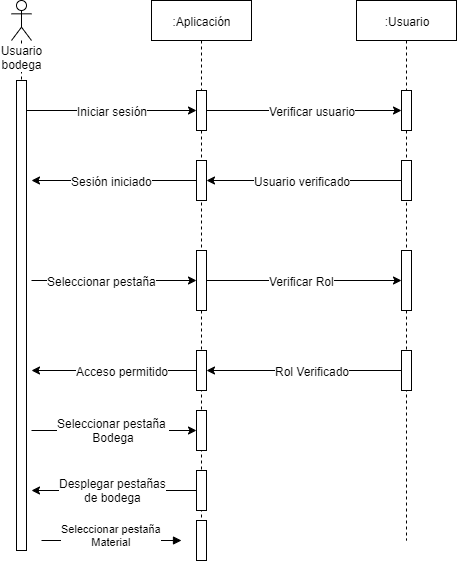

The diagram above was exported from draw.io. Its source (the exported page's mxGraphModel, read from the mxfile embedded in the PNG):
<mxGraphModel dx="1038" dy="531" grid="1" gridSize="10" guides="1" tooltips="1" connect="1" arrows="1" fold="1" page="1" pageScale="1" pageWidth="827" pageHeight="1169" math="0" shadow="0">
  <root>
    <mxCell id="0" />
    <mxCell id="1" parent="0" />
    <mxCell id="GpkQ_xfoZc2kaltliGjG-31" value="Usuario bodega" style="shape=umlLifeline;participant=umlActor;perimeter=lifelinePerimeter;whiteSpace=wrap;html=1;container=1;collapsible=0;recursiveResize=0;verticalAlign=top;spacingTop=36;labelBackgroundColor=#ffffff;outlineConnect=0;" vertex="1" parent="1">
      <mxGeometry x="140" y="40" width="20" height="550" as="geometry" />
    </mxCell>
    <mxCell id="GpkQ_xfoZc2kaltliGjG-32" value="" style="html=1;points=[];perimeter=orthogonalPerimeter;" vertex="1" parent="GpkQ_xfoZc2kaltliGjG-31">
      <mxGeometry x="5" y="80" width="10" height="470" as="geometry" />
    </mxCell>
    <mxCell id="GpkQ_xfoZc2kaltliGjG-34" value=":Aplicación" style="shape=umlLifeline;perimeter=lifelinePerimeter;whiteSpace=wrap;html=1;container=1;collapsible=0;recursiveResize=0;outlineConnect=0;" vertex="1" parent="1">
      <mxGeometry x="280" y="40" width="100" height="540" as="geometry" />
    </mxCell>
    <mxCell id="GpkQ_xfoZc2kaltliGjG-35" value="" style="html=1;points=[];perimeter=orthogonalPerimeter;" vertex="1" parent="GpkQ_xfoZc2kaltliGjG-34">
      <mxGeometry x="45" y="90" width="10" height="40" as="geometry" />
    </mxCell>
    <mxCell id="GpkQ_xfoZc2kaltliGjG-43" value="" style="html=1;points=[];perimeter=orthogonalPerimeter;" vertex="1" parent="GpkQ_xfoZc2kaltliGjG-34">
      <mxGeometry x="45" y="160" width="10" height="40" as="geometry" />
    </mxCell>
    <mxCell id="GpkQ_xfoZc2kaltliGjG-51" value="" style="html=1;points=[];perimeter=orthogonalPerimeter;" vertex="1" parent="GpkQ_xfoZc2kaltliGjG-34">
      <mxGeometry x="45" y="250" width="10" height="60" as="geometry" />
    </mxCell>
    <mxCell id="GpkQ_xfoZc2kaltliGjG-59" value="" style="html=1;points=[];perimeter=orthogonalPerimeter;" vertex="1" parent="GpkQ_xfoZc2kaltliGjG-34">
      <mxGeometry x="45" y="350" width="10" height="40" as="geometry" />
    </mxCell>
    <mxCell id="GpkQ_xfoZc2kaltliGjG-67" value="" style="html=1;points=[];perimeter=orthogonalPerimeter;" vertex="1" parent="GpkQ_xfoZc2kaltliGjG-34">
      <mxGeometry x="45" y="410" width="10" height="40" as="geometry" />
    </mxCell>
    <mxCell id="GpkQ_xfoZc2kaltliGjG-81" value="" style="html=1;points=[];perimeter=orthogonalPerimeter;" vertex="1" parent="GpkQ_xfoZc2kaltliGjG-34">
      <mxGeometry x="45" y="470" width="10" height="40" as="geometry" />
    </mxCell>
    <mxCell id="GpkQ_xfoZc2kaltliGjG-36" style="edgeStyle=orthogonalEdgeStyle;rounded=0;orthogonalLoop=1;jettySize=auto;html=1;" edge="1" parent="1" source="GpkQ_xfoZc2kaltliGjG-32" target="GpkQ_xfoZc2kaltliGjG-35">
      <mxGeometry relative="1" as="geometry">
        <Array as="points">
          <mxPoint x="220" y="150" />
          <mxPoint x="220" y="150" />
        </Array>
      </mxGeometry>
    </mxCell>
    <mxCell id="GpkQ_xfoZc2kaltliGjG-37" value="Iniciar sesión" style="text;html=1;align=center;verticalAlign=middle;resizable=0;points=[];;labelBackgroundColor=#ffffff;" vertex="1" connectable="0" parent="GpkQ_xfoZc2kaltliGjG-36">
      <mxGeometry x="0.2212" y="-2" relative="1" as="geometry">
        <mxPoint x="-19" y="-2" as="offset" />
      </mxGeometry>
    </mxCell>
    <mxCell id="GpkQ_xfoZc2kaltliGjG-38" value=":Usuario" style="shape=umlLifeline;perimeter=lifelinePerimeter;whiteSpace=wrap;html=1;container=1;collapsible=0;recursiveResize=0;outlineConnect=0;" vertex="1" parent="1">
      <mxGeometry x="485" y="40" width="100" height="540" as="geometry" />
    </mxCell>
    <mxCell id="GpkQ_xfoZc2kaltliGjG-39" value="" style="html=1;points=[];perimeter=orthogonalPerimeter;" vertex="1" parent="GpkQ_xfoZc2kaltliGjG-38">
      <mxGeometry x="45" y="90" width="10" height="40" as="geometry" />
    </mxCell>
    <mxCell id="GpkQ_xfoZc2kaltliGjG-42" value="" style="html=1;points=[];perimeter=orthogonalPerimeter;" vertex="1" parent="GpkQ_xfoZc2kaltliGjG-38">
      <mxGeometry x="45" y="160" width="10" height="40" as="geometry" />
    </mxCell>
    <mxCell id="GpkQ_xfoZc2kaltliGjG-55" value="" style="html=1;points=[];perimeter=orthogonalPerimeter;" vertex="1" parent="GpkQ_xfoZc2kaltliGjG-38">
      <mxGeometry x="45" y="250" width="10" height="60" as="geometry" />
    </mxCell>
    <mxCell id="GpkQ_xfoZc2kaltliGjG-58" value="" style="html=1;points=[];perimeter=orthogonalPerimeter;" vertex="1" parent="GpkQ_xfoZc2kaltliGjG-38">
      <mxGeometry x="45" y="350" width="10" height="40" as="geometry" />
    </mxCell>
    <mxCell id="GpkQ_xfoZc2kaltliGjG-40" style="edgeStyle=orthogonalEdgeStyle;rounded=0;orthogonalLoop=1;jettySize=auto;html=1;" edge="1" parent="1" source="GpkQ_xfoZc2kaltliGjG-35" target="GpkQ_xfoZc2kaltliGjG-39">
      <mxGeometry relative="1" as="geometry" />
    </mxCell>
    <mxCell id="GpkQ_xfoZc2kaltliGjG-41" value="Verificar usuario" style="text;html=1;align=center;verticalAlign=middle;resizable=0;points=[];;labelBackgroundColor=#ffffff;" vertex="1" connectable="0" parent="GpkQ_xfoZc2kaltliGjG-40">
      <mxGeometry x="0.2624" y="-2" relative="1" as="geometry">
        <mxPoint x="-18" y="-2" as="offset" />
      </mxGeometry>
    </mxCell>
    <mxCell id="GpkQ_xfoZc2kaltliGjG-44" style="edgeStyle=orthogonalEdgeStyle;rounded=0;orthogonalLoop=1;jettySize=auto;html=1;" edge="1" parent="1" source="GpkQ_xfoZc2kaltliGjG-42" target="GpkQ_xfoZc2kaltliGjG-43">
      <mxGeometry relative="1" as="geometry" />
    </mxCell>
    <mxCell id="GpkQ_xfoZc2kaltliGjG-45" value="Usuario verificado" style="text;html=1;align=center;verticalAlign=middle;resizable=0;points=[];;labelBackgroundColor=#ffffff;direction=south;" vertex="1" connectable="0" parent="GpkQ_xfoZc2kaltliGjG-44">
      <mxGeometry x="-0.1364" y="2" relative="1" as="geometry">
        <mxPoint x="-16" y="-2" as="offset" />
      </mxGeometry>
    </mxCell>
    <mxCell id="GpkQ_xfoZc2kaltliGjG-48" style="edgeStyle=orthogonalEdgeStyle;rounded=0;orthogonalLoop=1;jettySize=auto;html=1;" edge="1" parent="1" source="GpkQ_xfoZc2kaltliGjG-43">
      <mxGeometry relative="1" as="geometry">
        <mxPoint x="160" y="220" as="targetPoint" />
      </mxGeometry>
    </mxCell>
    <mxCell id="GpkQ_xfoZc2kaltliGjG-50" value="Sesión iniciado" style="text;html=1;align=center;verticalAlign=middle;resizable=0;points=[];;labelBackgroundColor=#ffffff;" vertex="1" connectable="0" parent="GpkQ_xfoZc2kaltliGjG-48">
      <mxGeometry x="0.2218" y="1" relative="1" as="geometry">
        <mxPoint x="16" y="-1" as="offset" />
      </mxGeometry>
    </mxCell>
    <mxCell id="GpkQ_xfoZc2kaltliGjG-52" style="edgeStyle=orthogonalEdgeStyle;rounded=0;orthogonalLoop=1;jettySize=auto;html=1;" edge="1" parent="1" target="GpkQ_xfoZc2kaltliGjG-51">
      <mxGeometry relative="1" as="geometry">
        <mxPoint x="160" y="320" as="sourcePoint" />
      </mxGeometry>
    </mxCell>
    <mxCell id="GpkQ_xfoZc2kaltliGjG-53" value="Seleccionar pestaña" style="text;html=1;align=center;verticalAlign=middle;resizable=0;points=[];;labelBackgroundColor=#ffffff;" vertex="1" connectable="0" parent="GpkQ_xfoZc2kaltliGjG-52">
      <mxGeometry x="-0.2218" relative="1" as="geometry">
        <mxPoint x="6" as="offset" />
      </mxGeometry>
    </mxCell>
    <mxCell id="GpkQ_xfoZc2kaltliGjG-56" style="edgeStyle=orthogonalEdgeStyle;rounded=0;orthogonalLoop=1;jettySize=auto;html=1;" edge="1" parent="1" source="GpkQ_xfoZc2kaltliGjG-51" target="GpkQ_xfoZc2kaltliGjG-55">
      <mxGeometry relative="1" as="geometry" />
    </mxCell>
    <mxCell id="GpkQ_xfoZc2kaltliGjG-57" value="Verificar Rol" style="text;html=1;align=center;verticalAlign=middle;resizable=0;points=[];;labelBackgroundColor=#ffffff;" vertex="1" connectable="0" parent="GpkQ_xfoZc2kaltliGjG-56">
      <mxGeometry x="-0.1364" y="2" relative="1" as="geometry">
        <mxPoint x="11" y="2" as="offset" />
      </mxGeometry>
    </mxCell>
    <mxCell id="GpkQ_xfoZc2kaltliGjG-60" style="edgeStyle=orthogonalEdgeStyle;rounded=0;orthogonalLoop=1;jettySize=auto;html=1;" edge="1" parent="1" source="GpkQ_xfoZc2kaltliGjG-58" target="GpkQ_xfoZc2kaltliGjG-59">
      <mxGeometry relative="1" as="geometry" />
    </mxCell>
    <mxCell id="GpkQ_xfoZc2kaltliGjG-61" value="Rol Verificado" style="text;html=1;align=center;verticalAlign=middle;resizable=0;points=[];;labelBackgroundColor=#ffffff;" vertex="1" connectable="0" parent="GpkQ_xfoZc2kaltliGjG-60">
      <mxGeometry x="-0.1303" y="1" relative="1" as="geometry">
        <mxPoint x="-5" y="-1" as="offset" />
      </mxGeometry>
    </mxCell>
    <mxCell id="GpkQ_xfoZc2kaltliGjG-63" style="edgeStyle=orthogonalEdgeStyle;rounded=0;orthogonalLoop=1;jettySize=auto;html=1;" edge="1" parent="1" source="GpkQ_xfoZc2kaltliGjG-59">
      <mxGeometry relative="1" as="geometry">
        <mxPoint x="160" y="410" as="targetPoint" />
      </mxGeometry>
    </mxCell>
    <mxCell id="GpkQ_xfoZc2kaltliGjG-64" value="Acceso permitido" style="text;html=1;align=center;verticalAlign=middle;resizable=0;points=[];;labelBackgroundColor=#ffffff;" vertex="1" connectable="0" parent="GpkQ_xfoZc2kaltliGjG-63">
      <mxGeometry x="0.1733" y="-2" relative="1" as="geometry">
        <mxPoint x="22" y="2" as="offset" />
      </mxGeometry>
    </mxCell>
    <mxCell id="GpkQ_xfoZc2kaltliGjG-69" style="edgeStyle=orthogonalEdgeStyle;rounded=0;orthogonalLoop=1;jettySize=auto;html=1;" edge="1" parent="1" target="GpkQ_xfoZc2kaltliGjG-67">
      <mxGeometry relative="1" as="geometry">
        <mxPoint x="160" y="470" as="sourcePoint" />
        <mxPoint x="175" y="470" as="targetPoint" />
      </mxGeometry>
    </mxCell>
    <mxCell id="GpkQ_xfoZc2kaltliGjG-70" value="Seleccionar pestaña &lt;br&gt;Bodega" style="text;html=1;align=center;verticalAlign=middle;resizable=0;points=[];;labelBackgroundColor=#ffffff;" vertex="1" connectable="0" parent="GpkQ_xfoZc2kaltliGjG-69">
      <mxGeometry x="-0.1248" y="2" relative="1" as="geometry">
        <mxPoint x="8" y="2" as="offset" />
      </mxGeometry>
    </mxCell>
    <mxCell id="GpkQ_xfoZc2kaltliGjG-84" style="edgeStyle=orthogonalEdgeStyle;rounded=0;orthogonalLoop=1;jettySize=auto;html=1;" edge="1" parent="1" source="GpkQ_xfoZc2kaltliGjG-81">
      <mxGeometry relative="1" as="geometry">
        <mxPoint x="160" y="530" as="targetPoint" />
      </mxGeometry>
    </mxCell>
    <mxCell id="GpkQ_xfoZc2kaltliGjG-85" value="Desplegar pestañas&lt;br&gt;de bodega" style="text;html=1;align=center;verticalAlign=middle;resizable=0;points=[];;labelBackgroundColor=#ffffff;" vertex="1" connectable="0" parent="GpkQ_xfoZc2kaltliGjG-84">
      <mxGeometry x="-0.1903" y="3" relative="1" as="geometry">
        <mxPoint x="-18" y="-3" as="offset" />
      </mxGeometry>
    </mxCell>
    <mxCell id="GpkQ_xfoZc2kaltliGjG-89" value="Seleccionar pestaña&lt;br&gt;Material" style="html=1;verticalAlign=bottom;endArrow=block;" edge="1" parent="1">
      <mxGeometry y="-10" width="80" relative="1" as="geometry">
        <mxPoint x="170" y="580" as="sourcePoint" />
        <mxPoint x="310" y="580" as="targetPoint" />
        <mxPoint as="offset" />
      </mxGeometry>
    </mxCell>
    <mxCell id="GpkQ_xfoZc2kaltliGjG-90" value="" style="html=1;points=[];perimeter=orthogonalPerimeter;" vertex="1" parent="1">
      <mxGeometry x="325" y="560" width="10" height="40" as="geometry" />
    </mxCell>
  </root>
</mxGraphModel>